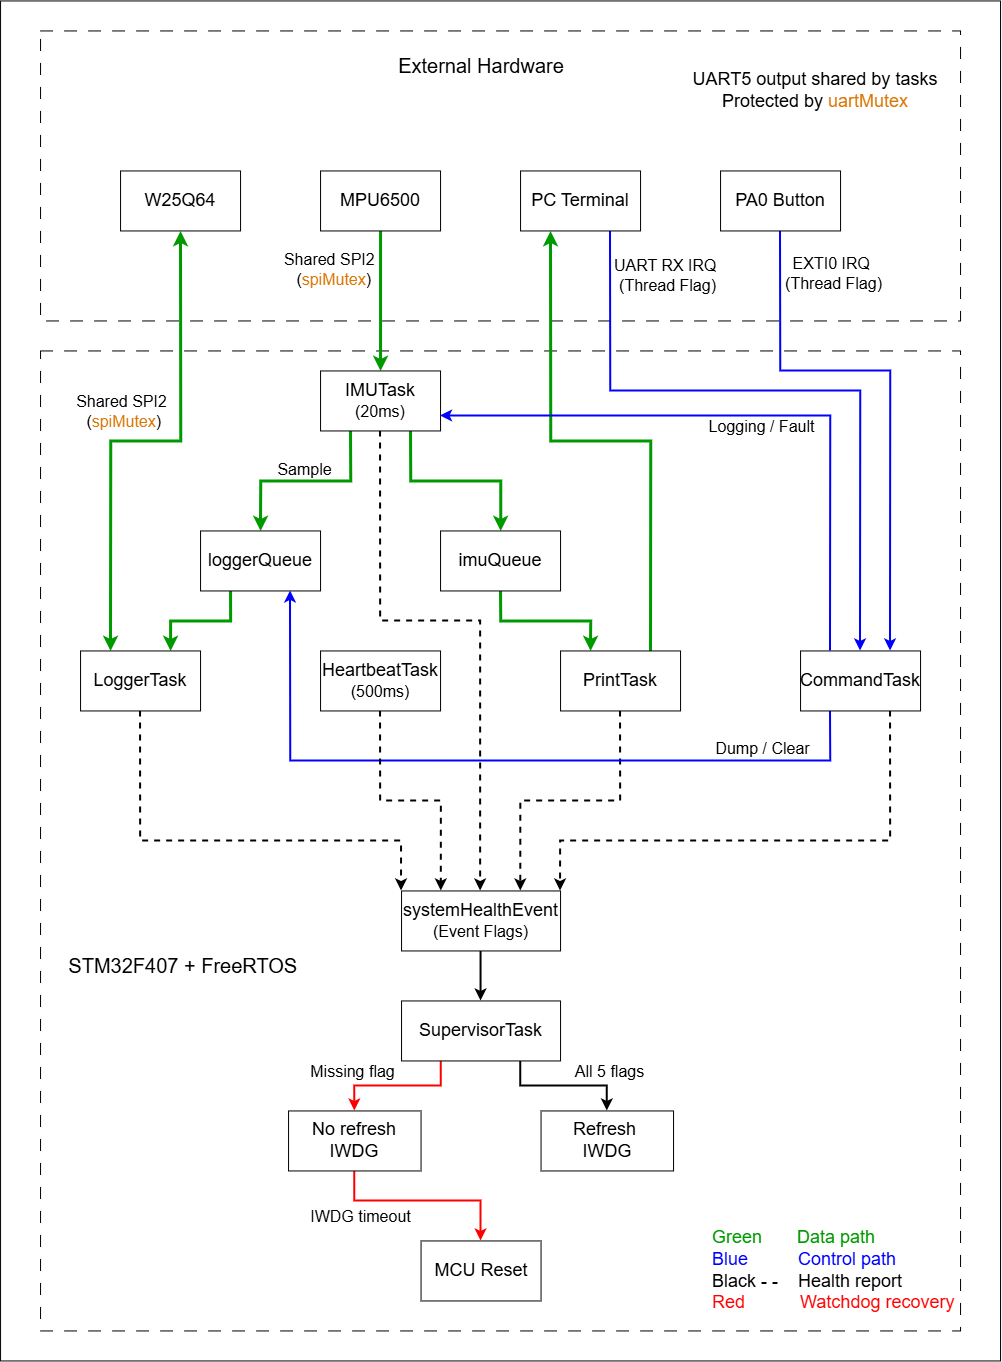

The diagram above was exported from draw.io. Its source (the exported page's mxGraphModel, read from the mxfile embedded in the PNG):
<mxGraphModel dx="3011" dy="2496" grid="1" gridSize="10" guides="1" tooltips="1" connect="1" arrows="1" fold="1" page="1" pageScale="1" pageWidth="827" pageHeight="1169" math="0" shadow="0">
  <root>
    <mxCell id="0" />
    <mxCell id="1" parent="0" />
    <mxCell id="pfO5F-IyJcslYvK-V7XF-1" parent="1" style="rounded=0;whiteSpace=wrap;html=1;" value="" vertex="1">
      <mxGeometry height="1360" width="1000" x="-80" y="-130" as="geometry" />
    </mxCell>
    <mxCell id="TtYLt-kA85LSzjLzKZEv-42" parent="1" style="rounded=0;whiteSpace=wrap;html=1;dashed=1;dashPattern=12 12;" value="" vertex="1">
      <mxGeometry height="980" width="920" x="-40" y="220" as="geometry" />
    </mxCell>
    <mxCell id="TtYLt-kA85LSzjLzKZEv-39" parent="1" style="rounded=0;whiteSpace=wrap;html=1;dashed=1;dashPattern=12 12;" value="" vertex="1">
      <mxGeometry height="290" width="920" x="-40" y="-100" as="geometry" />
    </mxCell>
    <mxCell id="TtYLt-kA85LSzjLzKZEv-2" edge="1" parent="1" source="WGhhUPgro23LOTpGPVgq-1" style="edgeStyle=orthogonalEdgeStyle;rounded=0;orthogonalLoop=1;jettySize=auto;html=1;exitX=0.5;exitY=1;exitDx=0;exitDy=0;entryX=0.5;entryY=0;entryDx=0;entryDy=0;fillColor=#a20025;strokeColor=light-dark(#009900,#009900);strokeWidth=3;" target="WGhhUPgro23LOTpGPVgq-2">
      <mxGeometry relative="1" as="geometry" />
    </mxCell>
    <mxCell id="xSzcwp1z0bgBwNTHkLHK-4" connectable="0" parent="TtYLt-kA85LSzjLzKZEv-2" style="edgeLabel;html=1;align=center;verticalAlign=middle;resizable=0;points=[];" value="&lt;font style=&quot;font-size: 16px;&quot;&gt;Shared SPI2&amp;nbsp;&lt;/font&gt;&lt;div&gt;&lt;font style=&quot;font-size: 16px;&quot;&gt;&amp;nbsp;(&lt;span style=&quot;color: light-dark(rgb(217, 119, 6), rgb(217, 119, 6));&quot;&gt;spiMutex&lt;/span&gt;)&lt;/font&gt;&lt;/div&gt;" vertex="1">
      <mxGeometry relative="1" x="-0.4467" y="-1" as="geometry">
        <mxPoint x="-49" y="-1" as="offset" />
      </mxGeometry>
    </mxCell>
    <mxCell id="WGhhUPgro23LOTpGPVgq-1" parent="1" style="rounded=0;whiteSpace=wrap;html=1;" value="&lt;font style=&quot;font-size: 18px;&quot;&gt;MPU6500&lt;/font&gt;" vertex="1">
      <mxGeometry height="60" width="120" x="240" y="40" as="geometry" />
    </mxCell>
    <mxCell id="TtYLt-kA85LSzjLzKZEv-8" edge="1" parent="1" source="WGhhUPgro23LOTpGPVgq-2" style="edgeStyle=orthogonalEdgeStyle;rounded=0;orthogonalLoop=1;jettySize=auto;html=1;exitX=0.25;exitY=1;exitDx=0;exitDy=0;entryX=0.5;entryY=0;entryDx=0;entryDy=0;strokeColor=light-dark(#009900,#009900);strokeWidth=3;" target="WGhhUPgro23LOTpGPVgq-5">
      <mxGeometry relative="1" as="geometry" />
    </mxCell>
    <mxCell id="xSzcwp1z0bgBwNTHkLHK-16" connectable="0" parent="TtYLt-kA85LSzjLzKZEv-8" style="edgeLabel;html=1;align=center;verticalAlign=middle;resizable=0;points=[];" value="&lt;font style=&quot;font-size: 16px;&quot;&gt;Sample&lt;/font&gt;" vertex="1">
      <mxGeometry relative="1" x="0.0389" y="-1" as="geometry">
        <mxPoint x="1" y="-11" as="offset" />
      </mxGeometry>
    </mxCell>
    <mxCell id="TtYLt-kA85LSzjLzKZEv-9" edge="1" parent="1" source="WGhhUPgro23LOTpGPVgq-2" style="edgeStyle=orthogonalEdgeStyle;rounded=0;orthogonalLoop=1;jettySize=auto;html=1;exitX=0.75;exitY=1;exitDx=0;exitDy=0;strokeColor=light-dark(#009900,#009900);strokeWidth=3;" target="WGhhUPgro23LOTpGPVgq-4">
      <mxGeometry relative="1" as="geometry" />
    </mxCell>
    <mxCell id="TtYLt-kA85LSzjLzKZEv-30" edge="1" parent="1" source="WGhhUPgro23LOTpGPVgq-2" style="edgeStyle=orthogonalEdgeStyle;rounded=0;orthogonalLoop=1;jettySize=auto;html=1;exitX=0.5;exitY=1;exitDx=0;exitDy=0;strokeColor=default;dashed=1;strokeWidth=2;" target="TtYLt-kA85LSzjLzKZEv-5">
      <mxGeometry relative="1" as="geometry">
        <Array as="points">
          <mxPoint x="300" y="490" />
          <mxPoint x="400" y="490" />
        </Array>
      </mxGeometry>
    </mxCell>
    <mxCell id="WGhhUPgro23LOTpGPVgq-2" parent="1" style="rounded=0;whiteSpace=wrap;html=1;" value="&lt;font style=&quot;font-size: 18px;&quot;&gt;IMUTask&lt;/font&gt;&lt;div&gt;&lt;font style=&quot;font-size: 16px;&quot;&gt;(20ms)&lt;/font&gt;&lt;/div&gt;" vertex="1">
      <mxGeometry height="60" width="120" x="240" y="240" as="geometry" />
    </mxCell>
    <mxCell id="TtYLt-kA85LSzjLzKZEv-14" edge="1" parent="1" source="WGhhUPgro23LOTpGPVgq-4" style="edgeStyle=orthogonalEdgeStyle;rounded=0;orthogonalLoop=1;jettySize=auto;html=1;exitX=0.5;exitY=1;exitDx=0;exitDy=0;entryX=0.25;entryY=0;entryDx=0;entryDy=0;strokeColor=light-dark(#009900,#009900);strokeWidth=3;" target="WGhhUPgro23LOTpGPVgq-6">
      <mxGeometry relative="1" as="geometry" />
    </mxCell>
    <mxCell id="WGhhUPgro23LOTpGPVgq-4" parent="1" style="rounded=0;whiteSpace=wrap;html=1;" value="&lt;font style=&quot;font-size: 18px;&quot;&gt;imuQueue&lt;/font&gt;" vertex="1">
      <mxGeometry height="60" width="120" x="360" y="400" as="geometry" />
    </mxCell>
    <mxCell id="TtYLt-kA85LSzjLzKZEv-12" edge="1" parent="1" source="WGhhUPgro23LOTpGPVgq-5" style="edgeStyle=orthogonalEdgeStyle;rounded=0;orthogonalLoop=1;jettySize=auto;html=1;exitX=0.25;exitY=1;exitDx=0;exitDy=0;entryX=0.75;entryY=0;entryDx=0;entryDy=0;strokeColor=light-dark(#009900,#009900);strokeWidth=3;" target="WGhhUPgro23LOTpGPVgq-7">
      <mxGeometry relative="1" as="geometry" />
    </mxCell>
    <mxCell id="WGhhUPgro23LOTpGPVgq-5" parent="1" style="rounded=0;whiteSpace=wrap;html=1;" value="&lt;font style=&quot;font-size: 18px;&quot;&gt;loggerQueue&lt;/font&gt;" vertex="1">
      <mxGeometry height="60" width="120" x="120" y="400" as="geometry" />
    </mxCell>
    <mxCell id="TtYLt-kA85LSzjLzKZEv-19" edge="1" parent="1" source="WGhhUPgro23LOTpGPVgq-6" style="edgeStyle=orthogonalEdgeStyle;rounded=0;orthogonalLoop=1;jettySize=auto;html=1;exitX=0.75;exitY=0;exitDx=0;exitDy=0;entryX=0.25;entryY=1;entryDx=0;entryDy=0;strokeColor=light-dark(#009900,#009900);strokeWidth=3;" target="WGhhUPgro23LOTpGPVgq-10">
      <mxGeometry relative="1" as="geometry" />
    </mxCell>
    <mxCell id="TtYLt-kA85LSzjLzKZEv-35" edge="1" parent="1" source="WGhhUPgro23LOTpGPVgq-6" style="edgeStyle=orthogonalEdgeStyle;rounded=0;orthogonalLoop=1;jettySize=auto;html=1;exitX=0.5;exitY=1;exitDx=0;exitDy=0;entryX=0.75;entryY=0;entryDx=0;entryDy=0;dashed=1;strokeWidth=2;" target="TtYLt-kA85LSzjLzKZEv-5">
      <mxGeometry relative="1" as="geometry" />
    </mxCell>
    <mxCell id="WGhhUPgro23LOTpGPVgq-6" parent="1" style="rounded=0;whiteSpace=wrap;html=1;" value="&lt;font style=&quot;font-size: 18px;&quot;&gt;PrintTask&lt;/font&gt;" vertex="1">
      <mxGeometry height="60" width="120" x="480" y="520" as="geometry" />
    </mxCell>
    <mxCell id="TtYLt-kA85LSzjLzKZEv-11" edge="1" parent="1" source="WGhhUPgro23LOTpGPVgq-7" style="edgeStyle=orthogonalEdgeStyle;rounded=0;orthogonalLoop=1;jettySize=auto;html=1;exitX=0.25;exitY=0;exitDx=0;exitDy=0;entryX=0.5;entryY=1;entryDx=0;entryDy=0;strokeColor=light-dark(#009900,#009900);strokeWidth=3;startArrow=classic;startFill=1;" target="WGhhUPgro23LOTpGPVgq-8">
      <mxGeometry relative="1" as="geometry" />
    </mxCell>
    <mxCell id="xSzcwp1z0bgBwNTHkLHK-3" connectable="0" parent="TtYLt-kA85LSzjLzKZEv-11" style="edgeLabel;html=1;align=center;verticalAlign=middle;resizable=0;points=[];" value="&lt;font style=&quot;font-size: 16px;&quot;&gt;Shared SPI2&lt;/font&gt;&lt;div&gt;&lt;font style=&quot;font-size: 16px;&quot;&gt;&amp;nbsp;(&lt;span style=&quot;color: light-dark(rgb(217, 119, 6), rgb(217, 119, 6));&quot;&gt;spiMutex&lt;/span&gt;)&lt;/font&gt;&lt;/div&gt;" vertex="1">
      <mxGeometry relative="1" x="0.0042" y="1" as="geometry">
        <mxPoint x="-26" y="-29" as="offset" />
      </mxGeometry>
    </mxCell>
    <mxCell id="xSzcwp1z0bgBwNTHkLHK-2" edge="1" parent="1" source="WGhhUPgro23LOTpGPVgq-7" style="edgeStyle=orthogonalEdgeStyle;rounded=0;orthogonalLoop=1;jettySize=auto;html=1;exitX=0.5;exitY=1;exitDx=0;exitDy=0;entryX=0;entryY=0;entryDx=0;entryDy=0;strokeWidth=2;dashed=1;" target="TtYLt-kA85LSzjLzKZEv-5">
      <mxGeometry relative="1" as="geometry">
        <Array as="points">
          <mxPoint x="60" y="710" />
          <mxPoint x="321" y="710" />
        </Array>
      </mxGeometry>
    </mxCell>
    <mxCell id="WGhhUPgro23LOTpGPVgq-7" parent="1" style="rounded=0;whiteSpace=wrap;html=1;" value="&lt;font style=&quot;font-size: 18px;&quot;&gt;LoggerTask&lt;/font&gt;" vertex="1">
      <mxGeometry height="60" width="120" y="520" as="geometry" />
    </mxCell>
    <mxCell id="WGhhUPgro23LOTpGPVgq-8" parent="1" style="rounded=0;whiteSpace=wrap;html=1;strokeWidth=1;" value="&lt;font style=&quot;font-size: 18px;&quot;&gt;W25Q64&lt;/font&gt;" vertex="1">
      <mxGeometry height="60" width="120" x="40" y="40" as="geometry" />
    </mxCell>
    <mxCell id="TtYLt-kA85LSzjLzKZEv-29" edge="1" parent="1" source="WGhhUPgro23LOTpGPVgq-9" style="edgeStyle=orthogonalEdgeStyle;rounded=0;orthogonalLoop=1;jettySize=auto;html=1;exitX=0.5;exitY=1;exitDx=0;exitDy=0;entryX=0.75;entryY=0;entryDx=0;entryDy=0;strokeColor=light-dark(#0000FF,#0000FF);strokeWidth=2;" target="WGhhUPgro23LOTpGPVgq-12">
      <mxGeometry relative="1" as="geometry">
        <Array as="points">
          <mxPoint x="700" y="240" />
          <mxPoint x="810" y="240" />
        </Array>
      </mxGeometry>
    </mxCell>
    <mxCell id="WGhhUPgro23LOTpGPVgq-9" parent="1" style="rounded=0;whiteSpace=wrap;html=1;" value="&lt;font style=&quot;font-size: 18px;&quot;&gt;PA0 Button&lt;/font&gt;" vertex="1">
      <mxGeometry height="60" width="120" x="640" y="40" as="geometry" />
    </mxCell>
    <mxCell id="TtYLt-kA85LSzjLzKZEv-50" edge="1" parent="1" source="WGhhUPgro23LOTpGPVgq-10" style="edgeStyle=orthogonalEdgeStyle;rounded=0;orthogonalLoop=1;jettySize=auto;html=1;exitX=0.75;exitY=1;exitDx=0;exitDy=0;entryX=0.5;entryY=0;entryDx=0;entryDy=0;strokeColor=light-dark(#0000FF,#0000FF);strokeWidth=2;" target="WGhhUPgro23LOTpGPVgq-12">
      <mxGeometry relative="1" as="geometry">
        <Array as="points">
          <mxPoint x="530" y="260" />
          <mxPoint x="780" y="260" />
        </Array>
      </mxGeometry>
    </mxCell>
    <mxCell id="xSzcwp1z0bgBwNTHkLHK-17" connectable="0" parent="TtYLt-kA85LSzjLzKZEv-50" style="edgeLabel;html=1;align=center;verticalAlign=middle;resizable=0;points=[];" value="&lt;font style=&quot;font-size: 16px;&quot;&gt;UART RX IRQ&amp;nbsp;&lt;/font&gt;&lt;div&gt;&lt;font style=&quot;font-size: 16px;&quot;&gt;(Thread Flag)&lt;/font&gt;&lt;/div&gt;" vertex="1">
      <mxGeometry relative="1" x="-0.8822" y="-2" as="geometry">
        <mxPoint x="58" y="4" as="offset" />
      </mxGeometry>
    </mxCell>
    <mxCell id="WGhhUPgro23LOTpGPVgq-10" parent="1" style="rounded=0;whiteSpace=wrap;html=1;" value="&lt;font style=&quot;font-size: 18px;&quot;&gt;PC Terminal&lt;/font&gt;" vertex="1">
      <mxGeometry height="60" width="120" x="440" y="40" as="geometry" />
    </mxCell>
    <mxCell id="TtYLt-kA85LSzjLzKZEv-45" edge="1" parent="1" source="WGhhUPgro23LOTpGPVgq-12" style="edgeStyle=orthogonalEdgeStyle;rounded=0;orthogonalLoop=1;jettySize=auto;html=1;exitX=0.25;exitY=1;exitDx=0;exitDy=0;entryX=0.75;entryY=1;entryDx=0;entryDy=0;strokeColor=light-dark(#0000FF,#0000FF);strokeWidth=2;" target="WGhhUPgro23LOTpGPVgq-5">
      <mxGeometry relative="1" as="geometry">
        <Array as="points">
          <mxPoint x="750" y="630" />
          <mxPoint x="210" y="630" />
        </Array>
      </mxGeometry>
    </mxCell>
    <mxCell id="TtYLt-kA85LSzjLzKZEv-46" connectable="0" parent="TtYLt-kA85LSzjLzKZEv-45" style="edgeLabel;html=1;align=center;verticalAlign=middle;resizable=0;points=[];" value="&lt;font style=&quot;font-size: 16px;&quot;&gt;Dump / Clear&lt;/font&gt;" vertex="1">
      <mxGeometry relative="1" x="-0.1664" y="1" as="geometry">
        <mxPoint x="197" y="-14" as="offset" />
      </mxGeometry>
    </mxCell>
    <mxCell id="TtYLt-kA85LSzjLzKZEv-51" edge="1" parent="1" source="WGhhUPgro23LOTpGPVgq-12" style="edgeStyle=orthogonalEdgeStyle;rounded=0;orthogonalLoop=1;jettySize=auto;html=1;exitX=0.25;exitY=0;exitDx=0;exitDy=0;entryX=1;entryY=0.75;entryDx=0;entryDy=0;strokeColor=light-dark(#0000FF,#0000FF);strokeWidth=2;" target="WGhhUPgro23LOTpGPVgq-2">
      <mxGeometry relative="1" as="geometry" />
    </mxCell>
    <mxCell id="TtYLt-kA85LSzjLzKZEv-52" connectable="0" parent="TtYLt-kA85LSzjLzKZEv-51" style="edgeLabel;html=1;align=center;verticalAlign=middle;resizable=0;points=[];" value="&lt;font style=&quot;font-size: 16px;&quot;&gt;Logging / Fault&lt;/font&gt;" vertex="1">
      <mxGeometry relative="1" x="0.1837" y="-2" as="geometry">
        <mxPoint x="64" y="12" as="offset" />
      </mxGeometry>
    </mxCell>
    <mxCell id="xSzcwp1z0bgBwNTHkLHK-1" edge="1" parent="1" source="WGhhUPgro23LOTpGPVgq-12" style="edgeStyle=orthogonalEdgeStyle;rounded=0;orthogonalLoop=1;jettySize=auto;html=1;exitX=0.75;exitY=1;exitDx=0;exitDy=0;entryX=1;entryY=0;entryDx=0;entryDy=0;strokeWidth=2;dashed=1;" target="TtYLt-kA85LSzjLzKZEv-5">
      <mxGeometry relative="1" as="geometry">
        <Array as="points">
          <mxPoint x="810" y="710" />
          <mxPoint x="480" y="710" />
        </Array>
      </mxGeometry>
    </mxCell>
    <mxCell id="WGhhUPgro23LOTpGPVgq-12" parent="1" style="rounded=0;whiteSpace=wrap;html=1;" value="&lt;font style=&quot;font-size: 18px;&quot;&gt;CommandTask&lt;/font&gt;" vertex="1">
      <mxGeometry height="60" width="120" x="720" y="520" as="geometry" />
    </mxCell>
    <mxCell id="TtYLt-kA85LSzjLzKZEv-33" edge="1" parent="1" source="TtYLt-kA85LSzjLzKZEv-3" style="edgeStyle=orthogonalEdgeStyle;rounded=0;orthogonalLoop=1;jettySize=auto;html=1;exitX=0.5;exitY=1;exitDx=0;exitDy=0;entryX=0.25;entryY=0;entryDx=0;entryDy=0;dashed=1;strokeWidth=2;" target="TtYLt-kA85LSzjLzKZEv-5">
      <mxGeometry relative="1" as="geometry" />
    </mxCell>
    <mxCell id="TtYLt-kA85LSzjLzKZEv-3" parent="1" style="rounded=0;whiteSpace=wrap;html=1;" value="&lt;font style=&quot;font-size: 18px;&quot;&gt;HeartbeatTask&lt;/font&gt;&lt;div&gt;&lt;font style=&quot;font-size: 16px;&quot;&gt;(500ms)&lt;/font&gt;&lt;/div&gt;" vertex="1">
      <mxGeometry height="60" width="120" x="240" y="520" as="geometry" />
    </mxCell>
    <mxCell id="TtYLt-kA85LSzjLzKZEv-37" edge="1" parent="1" source="TtYLt-kA85LSzjLzKZEv-5" style="edgeStyle=orthogonalEdgeStyle;rounded=0;orthogonalLoop=1;jettySize=auto;html=1;exitX=0.5;exitY=1;exitDx=0;exitDy=0;entryX=0.5;entryY=0;entryDx=0;entryDy=0;strokeWidth=2;" target="TtYLt-kA85LSzjLzKZEv-6">
      <mxGeometry relative="1" as="geometry" />
    </mxCell>
    <mxCell id="TtYLt-kA85LSzjLzKZEv-5" parent="1" style="rounded=0;whiteSpace=wrap;html=1;" value="&lt;div&gt;&lt;span style=&quot;font-size: 18px;&quot;&gt;systemHealthEvent&lt;/span&gt;&lt;/div&gt;&lt;div&gt;&lt;font style=&quot;font-size: 16px;&quot;&gt;(Event Flags)&lt;/font&gt;&lt;/div&gt;" vertex="1">
      <mxGeometry height="60" width="159" x="321" y="760" as="geometry" />
    </mxCell>
    <mxCell id="xSzcwp1z0bgBwNTHkLHK-8" edge="1" parent="1" source="TtYLt-kA85LSzjLzKZEv-6" style="edgeStyle=orthogonalEdgeStyle;rounded=0;orthogonalLoop=1;jettySize=auto;html=1;exitX=0.75;exitY=1;exitDx=0;exitDy=0;entryX=0.5;entryY=0;entryDx=0;entryDy=0;strokeWidth=2;" target="TtYLt-kA85LSzjLzKZEv-7">
      <mxGeometry relative="1" as="geometry" />
    </mxCell>
    <mxCell id="xSzcwp1z0bgBwNTHkLHK-11" connectable="0" parent="xSzcwp1z0bgBwNTHkLHK-8" style="edgeLabel;html=1;align=center;verticalAlign=middle;resizable=0;points=[];" value="&lt;font style=&quot;font-size: 16px;&quot;&gt;All 5 flags&lt;/font&gt;" vertex="1">
      <mxGeometry relative="1" x="0.0537" y="-1" as="geometry">
        <mxPoint x="40" y="-16" as="offset" />
      </mxGeometry>
    </mxCell>
    <mxCell id="xSzcwp1z0bgBwNTHkLHK-9" edge="1" parent="1" source="TtYLt-kA85LSzjLzKZEv-6" style="edgeStyle=orthogonalEdgeStyle;rounded=0;orthogonalLoop=1;jettySize=auto;html=1;exitX=0.25;exitY=1;exitDx=0;exitDy=0;strokeWidth=2;strokeColor=light-dark(#FF0000,#FF0000);" target="xSzcwp1z0bgBwNTHkLHK-7">
      <mxGeometry relative="1" as="geometry" />
    </mxCell>
    <mxCell id="xSzcwp1z0bgBwNTHkLHK-12" connectable="0" parent="xSzcwp1z0bgBwNTHkLHK-9" style="edgeLabel;html=1;align=center;verticalAlign=middle;resizable=0;points=[];" value="&lt;font style=&quot;font-size: 16px;&quot;&gt;Missing flag&lt;/font&gt;" vertex="1">
      <mxGeometry relative="1" x="0.117" as="geometry">
        <mxPoint x="-39" y="-15" as="offset" />
      </mxGeometry>
    </mxCell>
    <mxCell id="TtYLt-kA85LSzjLzKZEv-6" parent="1" style="rounded=0;whiteSpace=wrap;html=1;" value="&lt;font style=&quot;font-size: 18px;&quot;&gt;SupervisorTask&lt;/font&gt;" vertex="1">
      <mxGeometry height="60" width="159" x="321" y="870" as="geometry" />
    </mxCell>
    <mxCell id="TtYLt-kA85LSzjLzKZEv-7" parent="1" style="rounded=0;whiteSpace=wrap;html=1;" value="&lt;font style=&quot;font-size: 18px;&quot;&gt;Refresh&amp;nbsp;&lt;/font&gt;&lt;div&gt;&lt;font style=&quot;font-size: 18px;&quot;&gt;IWDG&lt;/font&gt;&lt;/div&gt;" vertex="1">
      <mxGeometry height="60" width="132.5" x="460.5" y="980" as="geometry" />
    </mxCell>
    <mxCell id="TtYLt-kA85LSzjLzKZEv-41" parent="1" style="text;html=1;whiteSpace=wrap;strokeColor=none;fillColor=none;align=center;verticalAlign=middle;rounded=0;" value="&lt;font style=&quot;font-size: 20px;&quot;&gt;External Hardware&lt;/font&gt;" vertex="1">
      <mxGeometry height="30" width="186" x="307.5" y="-80" as="geometry" />
    </mxCell>
    <mxCell id="TtYLt-kA85LSzjLzKZEv-43" parent="1" style="text;html=1;whiteSpace=wrap;strokeColor=none;fillColor=none;align=center;verticalAlign=middle;rounded=0;" value="&lt;div&gt;&lt;font style=&quot;font-size: 20px;&quot;&gt;&amp;nbsp;STM32F407 + FreeRTOS&lt;/font&gt;&lt;/div&gt;" vertex="1">
      <mxGeometry height="30" width="250" x="-25" y="820" as="geometry" />
    </mxCell>
    <mxCell id="xSzcwp1z0bgBwNTHkLHK-5" parent="1" style="text;html=1;whiteSpace=wrap;strokeColor=none;fillColor=none;align=center;verticalAlign=middle;rounded=0;" value="&lt;div&gt;&lt;font style=&quot;font-size: 18px;&quot;&gt;UART5 output shared by tasks&lt;/font&gt;&lt;/div&gt;&lt;div&gt;&lt;font style=&quot;font-size: 18px;&quot;&gt;Protected by &lt;span style=&quot;color: light-dark(rgb(217, 119, 6), rgb(217, 119, 6));&quot;&gt;uartMutex&lt;/span&gt;&lt;/font&gt;&lt;/div&gt;" vertex="1">
      <mxGeometry height="80" width="270" x="600" y="-80" as="geometry" />
    </mxCell>
    <mxCell id="xSzcwp1z0bgBwNTHkLHK-6" parent="1" style="rounded=0;whiteSpace=wrap;html=1;" value="&lt;font style=&quot;font-size: 18px;&quot;&gt;MCU Reset&lt;/font&gt;" vertex="1">
      <mxGeometry height="60" width="120" x="340.5" y="1110" as="geometry" />
    </mxCell>
    <mxCell id="xSzcwp1z0bgBwNTHkLHK-10" edge="1" parent="1" source="xSzcwp1z0bgBwNTHkLHK-7" style="edgeStyle=orthogonalEdgeStyle;rounded=0;orthogonalLoop=1;jettySize=auto;html=1;exitX=0.5;exitY=1;exitDx=0;exitDy=0;entryX=0.5;entryY=0;entryDx=0;entryDy=0;strokeColor=light-dark(#FF0000,#FF0000);strokeWidth=2;" target="xSzcwp1z0bgBwNTHkLHK-6">
      <mxGeometry relative="1" as="geometry">
        <Array as="points">
          <mxPoint x="274.27" y="1070" />
          <mxPoint x="400.45" y="1070" />
        </Array>
      </mxGeometry>
    </mxCell>
    <mxCell id="xSzcwp1z0bgBwNTHkLHK-13" connectable="0" parent="xSzcwp1z0bgBwNTHkLHK-10" style="edgeLabel;html=1;align=center;verticalAlign=middle;resizable=0;points=[];" value="&lt;font style=&quot;font-size: 16px;&quot;&gt;IWDG timeout&lt;/font&gt;" vertex="1">
      <mxGeometry relative="1" x="0.0449" y="-2" as="geometry">
        <mxPoint x="-67" y="13" as="offset" />
      </mxGeometry>
    </mxCell>
    <mxCell id="xSzcwp1z0bgBwNTHkLHK-7" parent="1" style="rounded=0;whiteSpace=wrap;html=1;" value="&lt;font style=&quot;font-size: 18px;&quot;&gt;No refresh&lt;/font&gt;&lt;div&gt;&lt;font style=&quot;font-size: 18px;&quot;&gt;IWDG&lt;/font&gt;&lt;/div&gt;" vertex="1">
      <mxGeometry height="60" width="132.5" x="208" y="980" as="geometry" />
    </mxCell>
    <mxCell id="xSzcwp1z0bgBwNTHkLHK-15" parent="1" style="text;html=1;whiteSpace=wrap;strokeColor=none;fillColor=none;align=left;verticalAlign=middle;rounded=0;" value="&lt;div&gt;&lt;font style=&quot;font-size: 18px; color: light-dark(rgb(0, 153, 0), rgb(0, 153, 0));&quot;&gt;Green&amp;nbsp; &amp;nbsp; &amp;nbsp; &amp;nbsp;Data path&lt;/font&gt;&lt;/div&gt;&lt;div&gt;&lt;font style=&quot;font-size: 18px; color: light-dark(rgb(0, 0, 255), rgb(0, 0, 255));&quot;&gt;Blue&amp;nbsp; &amp;nbsp; &amp;nbsp; &amp;nbsp; &amp;nbsp; Control path&lt;/font&gt;&lt;/div&gt;&lt;div&gt;&lt;font style=&quot;font-size: 18px;&quot;&gt;Black - -&amp;nbsp; &amp;nbsp; Health report&lt;/font&gt;&lt;/div&gt;&lt;div&gt;&lt;font style=&quot;font-size: 18px; color: light-dark(rgb(255, 0, 0), rgb(255, 0, 0));&quot;&gt;Red&amp;nbsp; &amp;nbsp; &amp;nbsp; &amp;nbsp; &amp;nbsp; &amp;nbsp;Watchdog recovery&lt;/font&gt;&lt;/div&gt;" vertex="1">
      <mxGeometry height="120" width="250" x="630" y="1080" as="geometry" />
    </mxCell>
    <mxCell id="xSzcwp1z0bgBwNTHkLHK-18" connectable="0" parent="1" style="edgeLabel;html=1;align=center;verticalAlign=middle;resizable=0;points=[];" value="&lt;font style=&quot;font-size: 16px;&quot;&gt;EXTI0 IRQ&amp;nbsp;&lt;/font&gt;&lt;div&gt;&lt;font style=&quot;font-size: 16px;&quot;&gt;(Thread Flag)&lt;/font&gt;&lt;/div&gt;" vertex="1">
      <mxGeometry x="752" y="142" as="geometry" />
    </mxCell>
  </root>
</mxGraphModel>